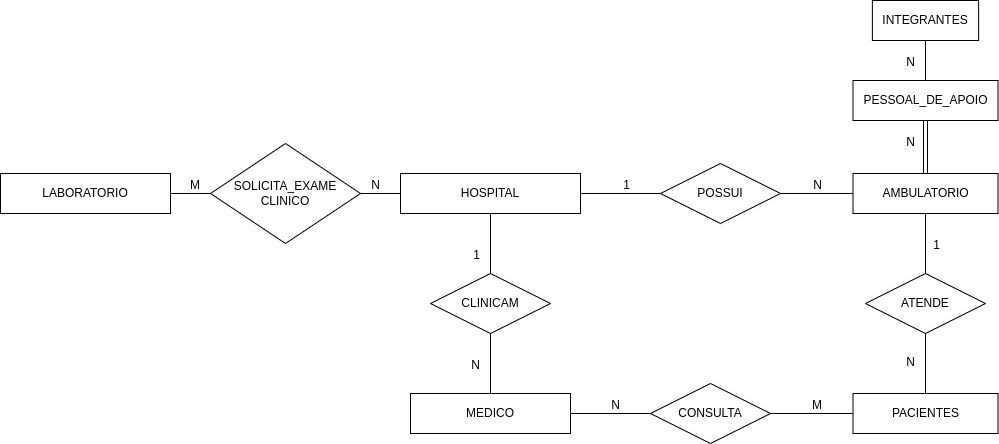

The diagram above was exported from draw.io. Its source (the exported page's mxGraphModel, read from the mxfile embedded in the PNG):
<mxGraphModel dx="713" dy="395" grid="1" gridSize="10" guides="1" tooltips="1" connect="1" arrows="1" fold="1" page="1" pageScale="1" pageWidth="1169" pageHeight="827" math="0" shadow="0">
  <root>
    <mxCell id="0" />
    <mxCell id="1" parent="0" />
    <mxCell id="2" value="HOSPITAL" style="whiteSpace=wrap;html=1;align=center;" vertex="1" parent="1">
      <mxGeometry x="485" y="293" width="180" height="40" as="geometry" />
    </mxCell>
    <mxCell id="3" value="AMBULATORIO" style="whiteSpace=wrap;html=1;align=center;" vertex="1" parent="1">
      <mxGeometry x="937.5" y="293" width="145" height="40" as="geometry" />
    </mxCell>
    <mxCell id="4" value="MEDICO" style="whiteSpace=wrap;html=1;align=center;" vertex="1" parent="1">
      <mxGeometry x="495" y="513" width="160" height="40" as="geometry" />
    </mxCell>
    <mxCell id="5" value="LABORATORIO" style="whiteSpace=wrap;html=1;align=center;" vertex="1" parent="1">
      <mxGeometry x="85" y="293" width="170" height="40" as="geometry" />
    </mxCell>
    <mxCell id="6" value="SOLICITA_EXAME&lt;br&gt;CLINICO" style="shape=rhombus;perimeter=rhombusPerimeter;whiteSpace=wrap;html=1;align=center;" vertex="1" parent="1">
      <mxGeometry x="295" y="263" width="150" height="100" as="geometry" />
    </mxCell>
    <mxCell id="7" value="" style="endArrow=none;html=1;rounded=0;entryX=0;entryY=0.5;entryDx=0;entryDy=0;exitX=1;exitY=0.5;exitDx=0;exitDy=0;" edge="1" parent="1" source="6" target="2">
      <mxGeometry relative="1" as="geometry">
        <mxPoint x="435" y="313" as="sourcePoint" />
        <mxPoint x="595" y="313" as="targetPoint" />
      </mxGeometry>
    </mxCell>
    <mxCell id="8" value="N" style="resizable=0;html=1;align=right;verticalAlign=bottom;" connectable="0" vertex="1" parent="7">
      <mxGeometry x="1" relative="1" as="geometry">
        <mxPoint x="-20" as="offset" />
      </mxGeometry>
    </mxCell>
    <mxCell id="9" value="" style="endArrow=none;html=1;rounded=0;exitX=1;exitY=0.5;exitDx=0;exitDy=0;entryX=0;entryY=0.5;entryDx=0;entryDy=0;" edge="1" parent="1" source="5" target="6">
      <mxGeometry relative="1" as="geometry">
        <mxPoint x="435" y="313" as="sourcePoint" />
        <mxPoint x="275" y="303" as="targetPoint" />
      </mxGeometry>
    </mxCell>
    <mxCell id="10" value="M" style="resizable=0;html=1;align=right;verticalAlign=bottom;" connectable="0" vertex="1" parent="9">
      <mxGeometry x="1" relative="1" as="geometry">
        <mxPoint x="-10" as="offset" />
      </mxGeometry>
    </mxCell>
    <mxCell id="11" value="CLINICAM" style="shape=rhombus;perimeter=rhombusPerimeter;whiteSpace=wrap;html=1;align=center;" vertex="1" parent="1">
      <mxGeometry x="515" y="393" width="120" height="60" as="geometry" />
    </mxCell>
    <mxCell id="12" value="" style="endArrow=none;html=1;rounded=0;exitX=0.5;exitY=1;exitDx=0;exitDy=0;entryX=0.5;entryY=0;entryDx=0;entryDy=0;" edge="1" parent="1" source="2" target="11">
      <mxGeometry relative="1" as="geometry">
        <mxPoint x="435" y="313" as="sourcePoint" />
        <mxPoint x="595" y="313" as="targetPoint" />
      </mxGeometry>
    </mxCell>
    <mxCell id="13" value="1" style="resizable=0;html=1;align=right;verticalAlign=bottom;" connectable="0" vertex="1" parent="12">
      <mxGeometry x="1" relative="1" as="geometry">
        <mxPoint x="-10" y="-10" as="offset" />
      </mxGeometry>
    </mxCell>
    <mxCell id="14" value="" style="endArrow=none;html=1;rounded=0;exitX=0.5;exitY=0;exitDx=0;exitDy=0;entryX=0.5;entryY=1;entryDx=0;entryDy=0;" edge="1" parent="1" source="4" target="11">
      <mxGeometry relative="1" as="geometry">
        <mxPoint x="435" y="313" as="sourcePoint" />
        <mxPoint x="595" y="313" as="targetPoint" />
      </mxGeometry>
    </mxCell>
    <mxCell id="15" value="N" style="resizable=0;html=1;align=right;verticalAlign=bottom;" connectable="0" vertex="1" parent="14">
      <mxGeometry x="1" relative="1" as="geometry">
        <mxPoint x="-10" y="40" as="offset" />
      </mxGeometry>
    </mxCell>
    <mxCell id="16" value="POSSUI" style="shape=rhombus;perimeter=rhombusPerimeter;whiteSpace=wrap;html=1;align=center;" vertex="1" parent="1">
      <mxGeometry x="745" y="283" width="120" height="60" as="geometry" />
    </mxCell>
    <mxCell id="17" value="" style="endArrow=none;html=1;rounded=0;exitX=1;exitY=0.5;exitDx=0;exitDy=0;entryX=0;entryY=0.5;entryDx=0;entryDy=0;" edge="1" parent="1" source="2" target="16">
      <mxGeometry relative="1" as="geometry">
        <mxPoint x="685" y="363" as="sourcePoint" />
        <mxPoint x="845" y="363" as="targetPoint" />
      </mxGeometry>
    </mxCell>
    <mxCell id="18" value="1" style="resizable=0;html=1;align=right;verticalAlign=bottom;" connectable="0" vertex="1" parent="17">
      <mxGeometry x="1" relative="1" as="geometry">
        <mxPoint x="-30" as="offset" />
      </mxGeometry>
    </mxCell>
    <mxCell id="19" value="" style="endArrow=none;html=1;rounded=0;exitX=1;exitY=0.5;exitDx=0;exitDy=0;entryX=0;entryY=0.5;entryDx=0;entryDy=0;" edge="1" parent="1" source="16" target="3">
      <mxGeometry relative="1" as="geometry">
        <mxPoint x="685" y="363" as="sourcePoint" />
        <mxPoint x="845" y="363" as="targetPoint" />
      </mxGeometry>
    </mxCell>
    <mxCell id="20" value="N" style="resizable=0;html=1;align=right;verticalAlign=bottom;" connectable="0" vertex="1" parent="19">
      <mxGeometry x="1" relative="1" as="geometry">
        <mxPoint x="-30" as="offset" />
      </mxGeometry>
    </mxCell>
    <mxCell id="21" value="PACIENTES" style="whiteSpace=wrap;html=1;align=center;" vertex="1" parent="1">
      <mxGeometry x="937.5" y="513" width="145" height="40" as="geometry" />
    </mxCell>
    <mxCell id="22" value="CONSULTA" style="shape=rhombus;perimeter=rhombusPerimeter;whiteSpace=wrap;html=1;align=center;" vertex="1" parent="1">
      <mxGeometry x="735" y="503" width="120" height="60" as="geometry" />
    </mxCell>
    <mxCell id="23" value="" style="endArrow=none;html=1;rounded=0;exitX=1;exitY=0.5;exitDx=0;exitDy=0;entryX=0;entryY=0.5;entryDx=0;entryDy=0;" edge="1" parent="1" source="4" target="22">
      <mxGeometry relative="1" as="geometry">
        <mxPoint x="765" y="453" as="sourcePoint" />
        <mxPoint x="925" y="453" as="targetPoint" />
      </mxGeometry>
    </mxCell>
    <mxCell id="24" value="N" style="resizable=0;html=1;align=right;verticalAlign=bottom;" connectable="0" vertex="1" parent="23">
      <mxGeometry x="1" relative="1" as="geometry">
        <mxPoint x="-30" as="offset" />
      </mxGeometry>
    </mxCell>
    <mxCell id="25" value="" style="endArrow=none;html=1;rounded=0;exitX=1;exitY=0.5;exitDx=0;exitDy=0;entryX=0;entryY=0.5;entryDx=0;entryDy=0;" edge="1" parent="1" source="22" target="21">
      <mxGeometry relative="1" as="geometry">
        <mxPoint x="765" y="453" as="sourcePoint" />
        <mxPoint x="925" y="453" as="targetPoint" />
      </mxGeometry>
    </mxCell>
    <mxCell id="26" value="M" style="resizable=0;html=1;align=right;verticalAlign=bottom;" connectable="0" vertex="1" parent="25">
      <mxGeometry x="1" relative="1" as="geometry">
        <mxPoint x="-30" as="offset" />
      </mxGeometry>
    </mxCell>
    <mxCell id="27" value="ATENDE" style="shape=rhombus;perimeter=rhombusPerimeter;whiteSpace=wrap;html=1;align=center;" vertex="1" parent="1">
      <mxGeometry x="950" y="393" width="120" height="60" as="geometry" />
    </mxCell>
    <mxCell id="28" value="" style="endArrow=none;html=1;rounded=0;entryX=0.5;entryY=1;entryDx=0;entryDy=0;exitX=0.5;exitY=0;exitDx=0;exitDy=0;" edge="1" parent="1" source="27" target="3">
      <mxGeometry relative="1" as="geometry">
        <mxPoint x="815" y="391.82000000000005" as="sourcePoint" />
        <mxPoint x="975" y="391.82000000000005" as="targetPoint" />
      </mxGeometry>
    </mxCell>
    <mxCell id="29" value="1" style="resizable=0;html=1;align=right;verticalAlign=bottom;" connectable="0" vertex="1" parent="28">
      <mxGeometry x="1" relative="1" as="geometry">
        <mxPoint x="15" y="40" as="offset" />
      </mxGeometry>
    </mxCell>
    <mxCell id="30" value="" style="endArrow=none;html=1;rounded=0;entryX=0.5;entryY=0;entryDx=0;entryDy=0;exitX=0.5;exitY=1;exitDx=0;exitDy=0;" edge="1" parent="1" source="27" target="21">
      <mxGeometry relative="1" as="geometry">
        <mxPoint x="740" y="440" as="sourcePoint" />
        <mxPoint x="900" y="440" as="targetPoint" />
      </mxGeometry>
    </mxCell>
    <mxCell id="31" value="N" style="resizable=0;html=1;align=right;verticalAlign=bottom;" connectable="0" vertex="1" parent="30">
      <mxGeometry x="1" relative="1" as="geometry">
        <mxPoint x="-10" y="-23" as="offset" />
      </mxGeometry>
    </mxCell>
    <mxCell id="32" value="PESSOAL_DE_APOIO" style="whiteSpace=wrap;html=1;align=center;" vertex="1" parent="1">
      <mxGeometry x="937.5" y="200" width="145" height="40" as="geometry" />
    </mxCell>
    <mxCell id="34" value="" style="shape=link;html=1;rounded=0;exitX=0.5;exitY=0;exitDx=0;exitDy=0;entryX=0.5;entryY=1;entryDx=0;entryDy=0;" edge="1" parent="1" source="3" target="32">
      <mxGeometry relative="1" as="geometry">
        <mxPoint x="790" y="230" as="sourcePoint" />
        <mxPoint x="950" y="230" as="targetPoint" />
      </mxGeometry>
    </mxCell>
    <mxCell id="35" value="N" style="resizable=0;html=1;align=right;verticalAlign=bottom;" connectable="0" vertex="1" parent="34">
      <mxGeometry x="1" relative="1" as="geometry">
        <mxPoint x="-10" y="30" as="offset" />
      </mxGeometry>
    </mxCell>
    <mxCell id="36" value="INTEGRANTES" style="whiteSpace=wrap;html=1;align=center;" vertex="1" parent="1">
      <mxGeometry x="956.88" y="120" width="106.25" height="40" as="geometry" />
    </mxCell>
    <mxCell id="37" value="" style="endArrow=none;html=1;rounded=0;exitX=0.5;exitY=0;exitDx=0;exitDy=0;entryX=0.5;entryY=1;entryDx=0;entryDy=0;" edge="1" parent="1" source="32" target="36">
      <mxGeometry relative="1" as="geometry">
        <mxPoint x="900" y="180" as="sourcePoint" />
        <mxPoint x="1060" y="180" as="targetPoint" />
      </mxGeometry>
    </mxCell>
    <mxCell id="38" value="N" style="resizable=0;html=1;align=right;verticalAlign=bottom;" connectable="0" vertex="1" parent="37">
      <mxGeometry x="1" relative="1" as="geometry">
        <mxPoint x="-10" y="30" as="offset" />
      </mxGeometry>
    </mxCell>
  </root>
</mxGraphModel>